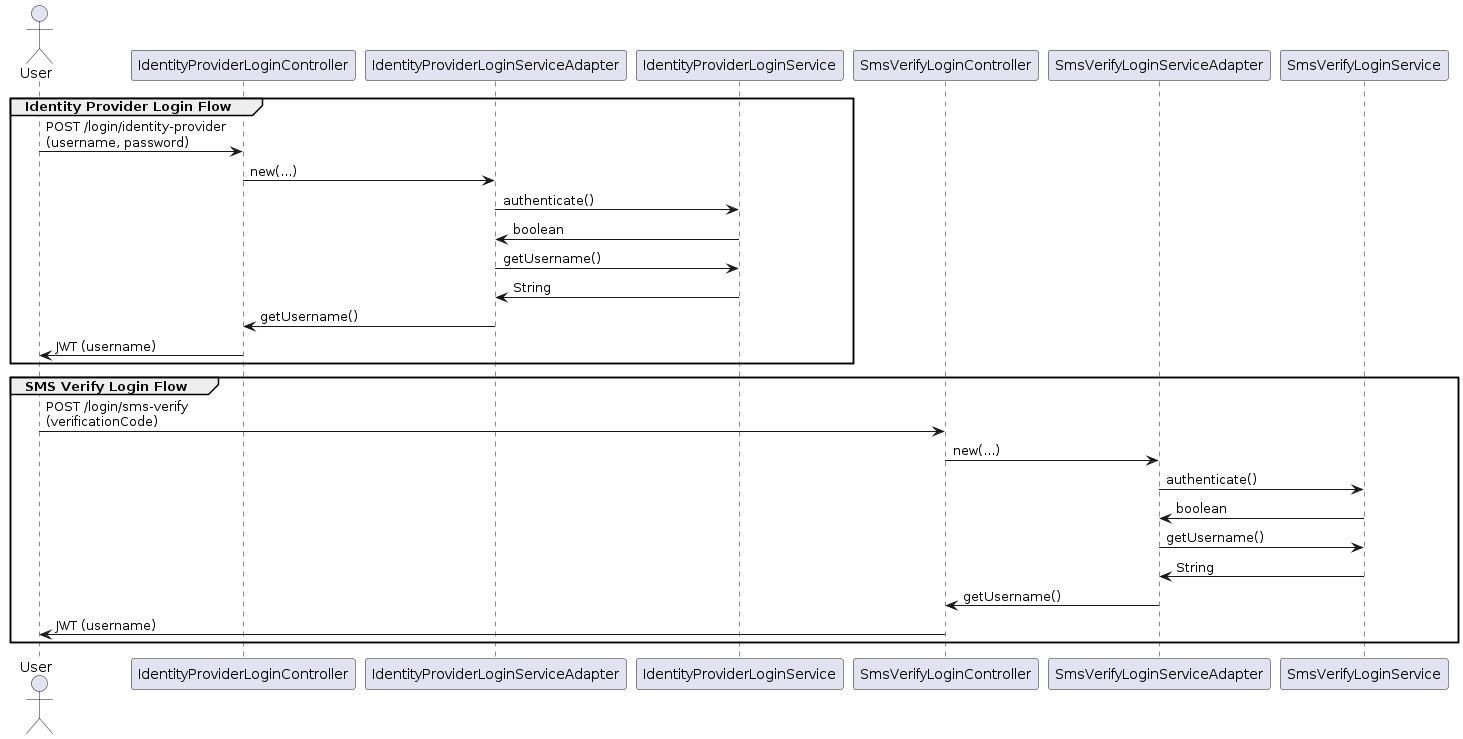

The diagram above was rendered by PlantUML. Its source (embedded in the PNG):
@startuml Adapter Pattern Sequence Diagram
actor User

group Identity Provider Login Flow
    User -> IdentityProviderLoginController : POST /login/identity-provider\n(username, password)
    IdentityProviderLoginController -> IdentityProviderLoginServiceAdapter : new(...)
    IdentityProviderLoginServiceAdapter -> IdentityProviderLoginService : authenticate()
    IdentityProviderLoginService -> IdentityProviderLoginServiceAdapter : boolean
    IdentityProviderLoginServiceAdapter -> IdentityProviderLoginService : getUsername()
    IdentityProviderLoginService -> IdentityProviderLoginServiceAdapter : String
    IdentityProviderLoginServiceAdapter -> IdentityProviderLoginController : getUsername()
    IdentityProviderLoginController -> User : JWT (username)
end

group SMS Verify Login Flow
    User -> SmsVerifyLoginController : POST /login/sms-verify\n(verificationCode)
    SmsVerifyLoginController -> SmsVerifyLoginServiceAdapter : new(...)
    SmsVerifyLoginServiceAdapter -> SmsVerifyLoginService : authenticate()
    SmsVerifyLoginService -> SmsVerifyLoginServiceAdapter : boolean
    SmsVerifyLoginServiceAdapter -> SmsVerifyLoginService : getUsername()
    SmsVerifyLoginService -> SmsVerifyLoginServiceAdapter : String
    SmsVerifyLoginServiceAdapter -> SmsVerifyLoginController : getUsername()
    SmsVerifyLoginController -> User : JWT (username)
end
@enduml